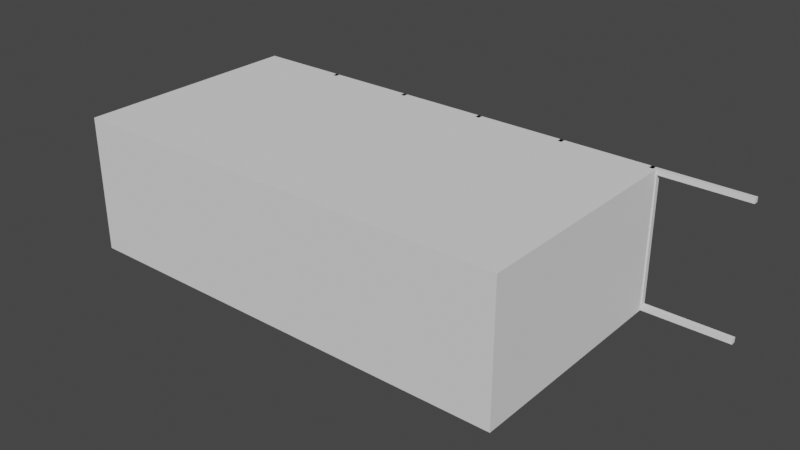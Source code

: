 # Source: Room.blend  (saved by Blender 3.6.13; exported with 4.5.12 LTS)
import bpy
from mathutils import Matrix  # noqa: F401  (used for matrix-valued properties, if any)

bpy.ops.wm.read_factory_settings(use_empty=True)
scene = bpy.context.scene
scene.name = 'Scene'

# ---- collections
col_collection = bpy.data.collections.new('Collection'); scene.collection.children.link(col_collection)

# ---- world
world_world = bpy.data.worlds.new('World'); scene.world = world_world
world_world.use_nodes = True; world_world.node_tree.nodes.clear()
_N = world_world.node_tree.nodes; _L = world_world.node_tree.links
n0 = _N.new('ShaderNodeOutputWorld'); n0.name = 'World Output'; n0.location = (300, 300)
n1 = _N.new('ShaderNodeBackground'); n1.name = 'Background'; n1.location = (10, 300)
n1.inputs[0].default_value = (0.05088, 0.05088, 0.05088, 1.0)
_L.new(n1.outputs[0], n0.inputs[0])
n0.is_active_output = True
world_world.color = (0.05088, 0.05088, 0.05088)
world_world.use_sun_shadow = False
world_world.sun_shadow_jitter_overblur = 0.0

# ---- meshes
me_plane = bpy.data.meshes.new('Plane')
me_plane.from_pydata([(-1.0, -1.0, 0.0), (1.0, -1.0, 0.0), (-1.0, 1.0, 0.0), (1.0, 1.0, 0.0), (-1.0, 1.0, 3.0), (-1.0, -1.0, 3.0), (1.0, -1.0, 3.0), (1.0, 1.0, 3.0)], [], [(1, 6, 7, 3), (2, 4, 5, 0), (0, 5, 6, 1)])
_uv = me_plane.uv_layers.new(name='UVMap')
_uv.uv.foreach_set('vector', [1.0, 0.0, 1.0, 0.0, 1.0, 1.0, 1.0, 1.0, 0.0, 1.0, 0.0, 1.0, 0.0, 0.0, 0.0, 0.0, 0.0, 0.0, 0.0, 0.0, 1.0, 0.0, 1.0, 0.0])
me_plane.update()
me_plane_001 = bpy.data.meshes.new('Plane.001')
me_plane_001.from_pydata([(-1.0, 1.0, 3.0), (-1.0, -1.0, 3.0), (1.0, -1.0, 3.0), (1.0, 1.0, 3.0)], [], [(1, 0, 3, 2)])
_uv = me_plane_001.uv_layers.new(name='UVMap')
_uv.uv.foreach_set('vector', [0.0, 0.0, 0.0, 1.0, 1.0, 1.0, 1.0, 0.0])
me_plane_001.update()
me_plane_002 = bpy.data.meshes.new('Plane.002')
me_plane_002.from_pydata([(-1.0, -1.0, 0.0), (1.0, -1.0, 0.0), (-1.0, 1.0, 0.0), (1.0, 1.0, 0.0)], [], [(0, 1, 3, 2)])
_uv = me_plane_002.uv_layers.new(name='UVMap')
_uv.uv.foreach_set('vector', [0.0, 0.0, 1.0, 0.0, 1.0, 1.0, 0.0, 1.0])
me_plane_002.update()
me_plane_004 = bpy.data.meshes.new('Plane.004')
me_plane_004.from_pydata([(-1.0, 1.0, 0.0), (-1.0, 1.0, 3.0), (-0.9649, 1.0, 0.0), (-0.9649, 1.0, 3.0), (-1.0, 1.042, 0.0), (-1.0, 1.042, 3.0), (-0.9649, 1.042, 0.0), (-0.9649, 1.042, 3.0), (-1.0, 1.0, 2.897), (-0.9649, 1.0, 2.897), (-1.0, 1.042, 2.897), (-0.9649, 1.042, 2.897), (-1.0, 1.0, 0.1179), (-0.9649, 1.0, 0.1179), (-1.0, 1.042, 0.1179), (-0.9649, 1.042, 0.1179), (-0.5882, 1.0, 0.1179), (-0.5882, 1.0, 0.0), (-0.5882, 1.042, 0.1179), (-0.5882, 1.042, 0.0), (-0.5882, 1.042, 3.0), (-0.5882, 1.0, 3.0), (-0.5882, 1.0, 2.897), (-0.5882, 1.042, 2.897)], [], [(12, 0, 2, 13), (14, 15, 6, 4), (0, 4, 6, 2), (12, 14, 4, 0), (3, 7, 5, 1), (6, 19, 17, 2), (13, 15, 11, 9), (1, 5, 10, 8), (5, 7, 11, 10), (1, 8, 9, 3), (2, 17, 16, 13), (8, 10, 14, 12), (10, 11, 15, 14), (8, 12, 13, 9), (22, 23, 20, 21), (17, 19, 18, 16), (7, 20, 23, 11), (13, 16, 18, 15), (9, 22, 21, 3), (3, 21, 20, 7), (11, 23, 22, 9), (15, 18, 19, 6)])
_uv = me_plane_004.uv_layers.new(name='UVMap')
_uv.uv.foreach_set('vector', [0.0, 0.0, 0.0, 0.0, 0.0, 0.0, 0.0, 0.0, 0.0, 0.0, 0.0, 0.0, 0.0, 0.0, 0.0, 0.0, 0.0, 0.0, 0.0, 0.0, 0.0, 0.0, 0.0, 0.0, 0.0, 0.0, 0.0, 0.0, 0.0, 0.0, 0.0, 0.0, 0.0, 0.0, 0.0, 0.0, 0.0, 0.0, 0.0, 0.0, 0.0, 0.0, 0.0, 0.0, 0.0, 0.0, 0.0, 0.0, 0.0, 0.0, 0.0, 0.0, 0.0, 0.0, 0.0, 0.0, 0.0, 0.0, 0.0, 0.0, 0.0, 0.0, 0.0, 0.0, 0.0, 0.0, 0.0, 0.0, 0.0, 0.0, 0.0, 0.0, 0.0, 0.0, 0.0, 0.0, 0.0, 0.0, 0.0, 0.0, 0.0, 0.0, 0.0, 0.0, 0.0, 0.0, 0.0, 0.0, 0.0, 0.0, 0.0, 0.0, 0.0, 0.0, 0.0, 0.0, 0.0, 0.0, 0.0, 0.0, 0.0, 0.0, 0.0, 0.0, 0.0, 0.0, 0.0, 0.0, 0.0, 0.0, 0.0, 0.0, 0.0, 0.0, 0.0, 0.0, 0.0, 0.0, 0.0, 0.0, 0.0, 0.0, 0.0, 0.0, 0.0, 0.0, 0.0, 0.0, 0.0, 0.0, 0.0, 0.0, 0.0, 0.0, 0.0, 0.0, 0.0, 0.0, 0.0, 0.0, 0.0, 0.0, 0.0, 0.0, 0.0, 0.0, 0.0, 0.0, 0.0, 0.0, 0.0, 0.0, 0.0, 0.0, 0.0, 0.0, 0.0, 0.0, 0.0, 0.0, 0.0, 0.0, 0.0, 0.0, 0.0, 0.0, 0.0, 0.0, 0.0, 0.0, 0.0, 0.0, 0.0, 0.0, 0.0, 0.0])
me_plane_004.update()

# ---- objects
ob_plane = bpy.data.objects.new('Plane', me_plane)
ob_plane_001 = bpy.data.objects.new('Plane.001', me_plane_001)
ob_plane_002 = bpy.data.objects.new('Plane.002', me_plane_002)
ob_plane_003 = bpy.data.objects.new('Plane.003', me_plane_004)

# ---- transforms, parenting, visibility, modifiers, constraints
ob_plane.location = (0.0, 0.0, 0.0)
ob_plane.scale = (5.0, 2.5, 1.0)
ob_plane_001.location = (0.0, 0.0, 0.0)
ob_plane_001.scale = (5.0, 2.5, 1.0)
ob_plane_002.location = (0.0, 0.0, 0.0)
ob_plane_002.scale = (5.0, 2.5, 1.0)
ob_plane_003.location = (0.0, 0.0, 0.0)
ob_plane_003.scale = (5.0, 2.5, 1.0)
_m = ob_plane_003.modifiers.new('Array', 'ARRAY')
_m.count = 6
_m.use_constant_offset = True
_m.constant_offset_displace = (0.394, 0.0, 0.0)
_m.use_relative_offset = False
_m.relative_offset_displace = (11.2, 0.0, 0.0)

# ---- collection membership
col_collection.objects.link(ob_plane)
col_collection.objects.link(ob_plane_001)
col_collection.objects.link(ob_plane_002)
col_collection.objects.link(ob_plane_003)

# ---- scene / render settings (as saved in the file)
scene.frame_start = 1; scene.frame_end = 250; scene.frame_set(1)
scene.render.engine = 'BLENDER_EEVEE_NEXT'
scene.cycles.sampling_pattern = 'TABULATED_SOBOL'
scene.view_settings.view_transform = 'Filmic'
bpy.context.view_layer.update()

# ---- added for rendering (the .blend has no active camera and no usable light): camera, sun
cam_auto = bpy.data.cameras.new('AutoCamera')
cam_auto.lens = 50.0
cam_auto.sensor_width = 36.0
cam_auto.clip_end = 1000.0
ob_auto_camera = bpy.data.objects.new('AutoCamera', cam_auto)
scene.collection.objects.link(ob_auto_camera)
ob_auto_camera.location = (13.2594, -14.7139, 11.3439)
ob_auto_camera.rotation_euler = (1.09748, -7.21219e-08, 0.694738)
scene.camera = ob_auto_camera
light_auto_sun = bpy.data.lights.new('AutoSun', 'SUN')
light_auto_sun.energy = 3.0
light_auto_sun.angle = 0.0523599
ob_auto_sun = bpy.data.objects.new('AutoSun', light_auto_sun)
scene.collection.objects.link(ob_auto_sun)
ob_auto_sun.rotation_euler = (0.872665, 0.174533, 0.523599)
bpy.context.view_layer.update()
